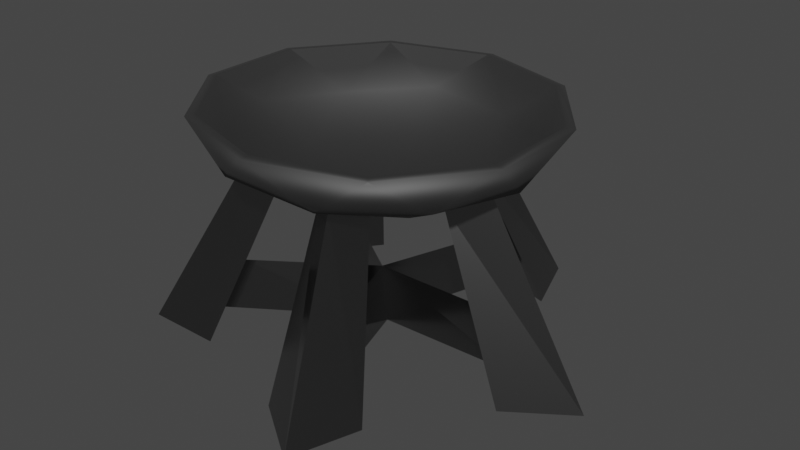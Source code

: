 # Source: sanctuary_brazier.blend  (saved by Blender 3.1.7; exported with 4.5.12 LTS)
import bpy
from mathutils import Matrix  # noqa: F401  (used for matrix-valued properties, if any)

bpy.ops.wm.read_factory_settings(use_empty=True)
scene = bpy.context.scene
scene.name = 'Scene'

# ---- collections
col_collection = bpy.data.collections.new('Collection'); scene.collection.children.link(col_collection)

# ---- materials (node trees are filled in below, after node groups)
mat_brazierbowl = bpy.data.materials.new('BrazierBowl')
mat_brazierbowl.use_transparent_shadow = False
mat_bazierlegs = bpy.data.materials.new('BazierLegs')
mat_bazierlegs.use_transparent_shadow = False

# ---- material node trees
mat_brazierbowl.use_nodes = True; mat_brazierbowl.node_tree.nodes.clear()
_N = mat_brazierbowl.node_tree.nodes; _L = mat_brazierbowl.node_tree.links
n0 = _N.new('ShaderNodeBsdfPrincipled'); n0.name = 'Principled BSDF'; n0.location = (10, 300)
n0.distribution = 'GGX'
n0.subsurface_method = 'RANDOM_WALK_SKIN'
n0.inputs[0].default_value = (0.1226, 0.1226, 0.1226, 1.0)
n0.inputs[1].default_value = 1.0
n0.inputs[2].default_value = 0.6835
n0.inputs[3].default_value = 1.45
n0.inputs[27].default_value = (0.0, 0.0, 0.0, 1.0)
n0.inputs[28].default_value = 1.0
n1 = _N.new('ShaderNodeOutputMaterial'); n1.name = 'Material Output'; n1.location = (300, 300)
_L.new(n0.outputs[0], n1.inputs[0])
n1.is_active_output = True
mat_bazierlegs.use_nodes = True; mat_bazierlegs.node_tree.nodes.clear()
_N = mat_bazierlegs.node_tree.nodes; _L = mat_bazierlegs.node_tree.links
n0 = _N.new('ShaderNodeBsdfPrincipled'); n0.name = 'Principled BSDF'; n0.location = (10, 300)
n0.distribution = 'GGX'
n0.subsurface_method = 'RANDOM_WALK_SKIN'
n0.inputs[0].default_value = (0.2697, 0.2697, 0.2697, 1.0)
n0.inputs[1].default_value = 1.0
n0.inputs[2].default_value = 0.2064
n0.inputs[3].default_value = 1.45
n0.inputs[27].default_value = (0.0, 0.0, 0.0, 1.0)
n0.inputs[28].default_value = 1.0
n1 = _N.new('ShaderNodeOutputMaterial'); n1.name = 'Material Output'; n1.location = (300, 300)
_L.new(n0.outputs[0], n1.inputs[0])
n1.is_active_output = True

# ---- world
world_world = bpy.data.worlds.new('World'); scene.world = world_world
world_world.use_nodes = True; world_world.node_tree.nodes.clear()
_N = world_world.node_tree.nodes; _L = world_world.node_tree.links
n0 = _N.new('ShaderNodeOutputWorld'); n0.name = 'World Output'; n0.location = (300, 300)
n1 = _N.new('ShaderNodeBackground'); n1.name = 'Background'; n1.location = (10, 300)
n1.inputs[0].default_value = (0.05088, 0.05088, 0.05088, 1.0)
_L.new(n1.outputs[0], n0.inputs[0])
n0.is_active_output = True
world_world.color = (0.05088, 0.05088, 0.05088)
world_world.use_sun_shadow = False
world_world.sun_shadow_jitter_overblur = 0.0

# ---- meshes
me_icosphere = bpy.data.meshes.new('Icosphere')
me_icosphere.from_pydata([(0.0, 0.0, -1.0), (0.7236, -0.5257, -0.4472), (-0.2764, -0.8506, -0.4472), (-0.8944, 0.0, -0.4472), (-0.2764, 0.8506, -0.4472), (0.7236, 0.5257, -0.4472), (0.02559, -0.5219, -0.7903), (0.2861, -0.4373, -0.7903), (0.2141, -0.6588, -0.6464), (0.6928, 0.0, -0.6464), (0.5043, 0.1369, -0.7903), (-0.4885, -0.1856, -0.7903), (-0.5605, -0.4072, -0.6464), (-0.3275, 0.4072, -0.7903), (-0.5605, 0.4072, -0.6464), (0.2141, 0.6588, -0.6464), (0.9511, -0.309, 0.0), (0.9511, 0.309, 0.0), (0.0, -1.0, 0.0), (0.5878, -0.809, 0.0), (-0.9511, -0.309, 0.0), (-0.5878, -0.809, 0.0), (-0.5878, 0.809, 0.0), (-0.9511, 0.309, 0.0), (0.5878, 0.809, 0.0), (0.0, 1.0, 0.0), (7.548e-08, 2.785e-10, -0.947), (0.6853, -0.4979, -0.4235), (-0.2617, -0.8056, -0.4235), (-0.847, 0.0, -0.4235), (-0.2617, 0.8056, -0.4235), (0.6853, 0.4979, -0.4235), (-0.1538, -0.4734, -0.8054), (0.4027, -0.2926, -0.8054), (0.2489, -0.766, -0.4978), (0.8054, -5.642e-10, -0.4978), (0.4027, 0.2926, -0.8054), (-0.4978, 2.821e-10, -0.8054), (-0.6516, -0.4734, -0.4978), (-0.1538, 0.4734, -0.8054), (-0.6516, 0.4734, -0.4978), (0.2489, 0.766, -0.4978), (0.9027, -0.2942, 0.0115), (0.9027, 0.2942, 0.0115), (-0.0008016, -0.9494, 0.0115), (0.5587, -0.7676, 0.0115), (-0.9032, -0.2926, 0.0115), (-0.5574, -0.7686, 0.0115), (-0.5574, 0.7686, 0.0115), (-0.9032, 0.2926, 0.0115), (0.5587, 0.7676, 0.0115), (-0.0008016, 0.9494, 0.0115), (0.2629, 0.809, -0.5257), (0.4253, 0.309, -0.8507), (0.2861, 0.4373, -0.7903), (-0.6882, 0.5, -0.5257), (-0.1625, 0.5, -0.8507), (0.02559, 0.5219, -0.7903), (-0.6882, -0.5, -0.5257), (-0.5257, 0.0, -0.8507), (-0.4885, 0.1856, -0.7903), (0.8506, 0.0, -0.5257), (-0.1625, -0.5, -0.8507), (-0.3275, -0.4072, -0.7903), (0.2629, -0.809, -0.5257), (0.4253, -0.309, -0.8507), (0.5043, -0.1369, -0.7903), (0.3124, 0.8377, -2.572), (0.3977, 1.224, -2.771), (0.2397, 0.8613, -2.572), (-0.7002, 0.5559, -2.572), (-1.041, 0.7564, -2.771), (-0.7451, 0.4941, -2.572), (-0.7451, -0.4941, -2.572), (-1.041, -0.7564, -2.771), (-0.7002, -0.5559, -2.572), (1.287, -1.704e-09, -2.771), (0.8932, 0.03821, -2.572), (0.8932, -0.03821, -2.572), (0.2397, -0.8613, -2.572), (0.3977, -1.224, -2.771), (0.3124, -0.8377, -2.572), (-0.6181, 0.4491, -1.98), (0.2361, 0.7266, -1.98), (0.764, 0.0, -1.98), (-0.6181, -0.4491, -1.98), (0.2361, -0.7266, -1.98), (0.5314, 0.8123, -2.771), (0.04754, 0.9695, -2.771), (-0.6083, 0.7564, -2.771), (-0.9074, 0.3448, -2.771), (-0.9074, -0.3448, -2.771), (-0.6083, -0.7564, -2.771), (0.9367, 0.2544, -2.771), (0.9367, -0.2544, -2.771), (0.04754, -0.9695, -2.771), (0.5314, -0.8123, -2.771), (0.7205, -0.1957, -1.781), (-0.4679, 0.5818, -1.781), (0.7205, 0.1957, -1.781), (-0.6979, 0.2652, -1.781), (0.03656, -0.7457, -1.781), (0.4087, -0.6248, -1.781), (-0.6979, -0.2652, -1.781), (-0.4679, -0.5818, -1.781), (0.4087, 0.6248, -1.781), (0.03656, 0.7457, -1.781), (0.07935, 0.05765, -2.572), (-0.03031, 0.09328, -2.572), (-0.09808, 1.49e-08, -2.572), (-0.03031, -0.09328, -2.572), (0.07935, -0.05765, -2.572), (-0.0001558, 0.0002157, -1.98)], [], [(0, 65, 62), (1, 65, 61), (0, 62, 59), (0, 59, 56), (0, 56, 53), (1, 61, 16), (2, 64, 18), (3, 58, 20), (4, 55, 22), (5, 52, 24), (1, 16, 19), (2, 18, 21), (3, 20, 23), (4, 22, 25), (5, 24, 17), (24, 52, 25), (52, 4, 25), (22, 55, 23), (55, 3, 23), (20, 58, 21), (58, 2, 21), (18, 64, 19), (64, 1, 19), (16, 61, 17), (61, 5, 17), (53, 52, 5), (56, 4, 52), (56, 55, 4), (70, 82, 112, 108), (59, 3, 55), (59, 58, 3), (67, 83, 112, 107), (62, 2, 58), (61, 53, 5), (57, 15, 68, 88, 106), (65, 0, 53), (62, 64, 2), (63, 12, 74, 92, 104), (65, 1, 64), (26, 32, 33), (27, 35, 33), (26, 37, 32), (26, 39, 37), (26, 36, 39), (27, 42, 35), (28, 44, 34), (29, 46, 38), (30, 48, 40), (31, 50, 41), (27, 45, 42), (28, 47, 44), (29, 49, 46), (30, 51, 48), (31, 43, 50), (50, 51, 41), (41, 51, 30), (48, 49, 40), (40, 49, 29), (46, 47, 38), (38, 47, 28), (44, 45, 34), (34, 45, 27), (42, 43, 35), (35, 43, 31), (36, 31, 41), (36, 41, 39), (39, 41, 30), (39, 30, 40), (39, 40, 37), (37, 40, 29), (37, 29, 38), (37, 38, 32), (32, 38, 28), (35, 31, 36), (35, 36, 33), (33, 36, 26), (32, 28, 34), (32, 34, 33), (33, 34, 27), (17, 24, 50, 43), (25, 22, 48, 51), (23, 20, 46, 49), (21, 18, 44, 47), (19, 16, 42, 45), (24, 25, 51, 50), (22, 23, 49, 48), (20, 21, 47, 46), (18, 19, 45, 44), (16, 17, 43, 42), (54, 15, 52, 53), (57, 54, 53, 56), (15, 57, 56, 52), (13, 14, 55, 56), (60, 13, 56, 59), (14, 60, 59, 55), (11, 12, 58, 59), (63, 11, 59, 62), (12, 63, 62, 58), (9, 10, 53, 61), (66, 9, 61, 65), (10, 66, 65, 53), (6, 8, 64, 62), (7, 6, 62, 65), (8, 7, 65, 64), (87, 88, 68), (89, 90, 71), (91, 92, 74), (76, 94, 93), (95, 96, 80), (14, 13, 98, 89, 71), (78, 84, 112, 111), (7, 8, 80, 96, 102), (8, 6, 101, 95, 80), (85, 75, 110, 112), (10, 9, 76, 93, 99), (12, 11, 103, 91, 74), (9, 66, 97, 94, 76), (15, 54, 105, 87, 68), (83, 105, 54, 57, 106), (84, 97, 66, 10, 99), (85, 103, 11, 63, 104), (86, 101, 6, 7, 102), (67, 69, 88, 87), (70, 72, 90, 89), (73, 75, 92, 91), (78, 77, 93, 94), (79, 81, 96, 95), (84, 78, 94, 97), (82, 70, 89, 98), (77, 84, 99, 93), (72, 82, 100, 90), (86, 79, 95, 101), (81, 86, 102, 96), (85, 73, 91, 103), (75, 85, 104, 92), (83, 67, 87, 105), (69, 83, 106, 88), (83, 69, 108, 112), (84, 77, 107, 112), (69, 67, 107, 108), (82, 72, 109, 112), (72, 70, 108, 109), (79, 86, 112, 110), (75, 73, 109, 110), (86, 81, 111, 112), (77, 78, 111, 107), (73, 85, 112, 109), (81, 79, 110, 111), (60, 14, 71, 90, 100), (82, 98, 13, 60, 100)])
me_icosphere.polygons.foreach_set('use_smooth', [1, 1, 1, 1, 1, 1, 1, 1, 1, 1, 1, 1, 1, 1, 1, 1, 1, 1, 1, 1, 1, 1, 1, 1, 1, 1, 1, 1, 0, 1, 1, 0, 1, 1, 0, 1, 1, 0, 1, 1, 1, 1, 1, 1, 1, 1, 1, 1, 1, 1, 1, 1, 1, 1, 1, 1, 1, 1, 1, 1, 1, 1, 1, 1, 1, 1, 1, 1, 1, 1, 1, 1, 1, 1, 1, 1, 1, 1, 1, 1, 1, 1, 1, 1, 1, 1, 1, 1, 1, 1, 1, 1, 1, 1, 1, 1, 1, 1, 1, 1, 1, 1, 1, 1, 0, 0, 0, 0, 0, 0, 0, 0, 0, 0, 0, 0, 0, 0, 0, 0, 0, 0, 0, 0, 0, 0, 0, 0, 0, 0, 0, 0, 0, 0, 0, 0, 0, 0, 0, 0, 0, 0, 0, 0, 0, 0, 0, 0, 0, 0])
me_icosphere.polygons.foreach_set('material_index', [0, 0, 0, 0, 0, 0, 0, 0, 0, 0, 0, 0, 0, 0, 0, 0, 0, 0, 0, 0, 0, 0, 0, 0, 0, 0, 0, 0, 1, 0, 0, 1, 0, 0, 1, 0, 0, 1, 0, 0, 0, 0, 0, 0, 0, 0, 0, 0, 0, 0, 0, 0, 0, 0, 0, 0, 0, 0, 0, 0, 0, 0, 0, 0, 0, 0, 0, 0, 0, 0, 0, 0, 0, 0, 0, 0, 0, 0, 0, 0, 0, 0, 0, 0, 0, 0, 0, 0, 0, 0, 0, 0, 0, 0, 0, 0, 0, 0, 0, 0, 0, 0, 0, 0, 1, 1, 1, 1, 1, 1, 1, 1, 1, 1, 1, 1, 1, 1, 1, 1, 1, 1, 1, 1, 1, 1, 1, 1, 1, 1, 1, 1, 1, 1, 1, 1, 1, 1, 1, 1, 1, 1, 1, 1, 1, 1, 1, 1, 1, 1])
_uv = me_icosphere.uv_layers.new(name='UVMap')
_uv.uv.foreach_set('vector', [0.4898, 0.5578, 0.622, 0.4618, 0.4393, 0.4024, 0.3264, 0.7396, 0.3937, 0.6141, 0.4898, 0.7152, 0.4898, 0.5578, 0.4393, 0.4024, 0.3264, 0.5578, 0.4898, 0.5578, 0.3264, 0.5578, 0.4393, 0.7132, 0.4898, 0.5578, 0.4393, 0.7132, 0.622, 0.6539, 0.3264, 0.7396, 0.4898, 0.7152, 0.3937, 0.8786, 0.4039, 0.7396, 0.5715, 0.7152, 0.4898, 0.8786, 0.4898, 0.7396, 0.3344, 0.7152, 0.3937, 0.8786, 0.4039, 0.7396, 0.2759, 0.7152, 0.3071, 0.8786, 0.7147, 0.7396, 0.5715, 0.7152, 0.6725, 0.8786, 0.3264, 0.7396, 0.3937, 0.8786, 0.2383, 0.8786, 0.4039, 0.7396, 0.4898, 0.8786, 0.3071, 0.8786, 0.4898, 0.7396, 0.3937, 0.8786, 0.5859, 0.8786, 0.4039, 0.7396, 0.3071, 0.8786, 0.4898, 0.8786, 0.6532, 0.7396, 0.7413, 0.8786, 0.5859, 0.8786, 0.6725, 0.8786, 0.5715, 0.7152, 0.4898, 0.8786, 0.5715, 0.7152, 0.4039, 0.7396, 0.4898, 0.8786, 0.7413, 0.8786, 0.6452, 0.7152, 0.5859, 0.8786, 0.6452, 0.7152, 0.4898, 0.7396, 0.5859, 0.8786, 0.3937, 0.8786, 0.3344, 0.7152, 0.2383, 0.8786, 0.2759, 0.7152, 0.4039, 0.7396, 0.3071, 0.8786, 0.4898, 0.8786, 0.5715, 0.7152, 0.6725, 0.8786, 0.5715, 0.7152, 0.7147, 0.7396, 0.6725, 0.8786, 0.3937, 0.8786, 0.4898, 0.7152, 0.5859, 0.8786, 0.4898, 0.7152, 0.6532, 0.7396, 0.5859, 0.8786, 0.622, 0.6539, 0.5715, 0.8093, 0.7147, 0.7212, 0.4393, 0.6141, 0.4039, 0.7396, 0.5715, 0.7152, 0.4393, 0.7132, 0.2759, 0.7132, 0.4039, 0.8222, 0.2722, 0.07909, 0.2977, 0.2631, 0.4898, 0.2631, 0.4804, 0.07909, 0.4898, 0.6141, 0.4898, 0.7396, 0.6452, 0.7152, 0.4898, 0.6141, 0.3344, 0.7152, 0.4898, 0.7396, 0.7502, 0.07909, 0.7157, 0.2631, 0.4899, 0.2631, 0.5077, 0.07909, 0.4393, 0.4024, 0.4039, 0.2934, 0.2759, 0.4024, 0.4898, 0.7152, 0.5859, 0.6141, 0.6532, 0.7396, 0.4978, 0.6329, 0.5564, 0.6777, 0.6134, 0.01714, 0.5046, 0.01714, 0.5012, 0.325, 0.622, 0.4618, 0.4898, 0.5578, 0.622, 0.6539, 0.4393, 0.6141, 0.5715, 0.7152, 0.4039, 0.7396, 0.388, 0.6329, 0.3156, 0.6777, 0.1662, 0.01714, 0.3007, 0.01714, 0.3444, 0.325, 0.622, 0.4618, 0.7147, 0.3944, 0.5715, 0.3063, 0.4898, 0.5578, 0.442, 0.4106, 0.615, 0.4669, 0.335, 0.7469, 0.4898, 0.7238, 0.3989, 0.6282, 0.4898, 0.5578, 0.3351, 0.5578, 0.442, 0.4106, 0.4898, 0.5578, 0.442, 0.705, 0.3351, 0.5578, 0.4898, 0.5578, 0.615, 0.6488, 0.442, 0.705, 0.335, 0.7469, 0.3984, 0.8822, 0.4898, 0.7238, 0.4084, 0.7469, 0.4896, 0.8822, 0.5672, 0.7238, 0.4898, 0.7469, 0.3988, 0.8822, 0.3426, 0.7238, 0.4084, 0.7469, 0.3165, 0.8822, 0.2873, 0.7238, 0.7028, 0.7469, 0.6635, 0.8822, 0.5672, 0.7238, 0.335, 0.7469, 0.2512, 0.8822, 0.3984, 0.8822, 0.4084, 0.7469, 0.3165, 0.8822, 0.4896, 0.8822, 0.4898, 0.7469, 0.5808, 0.8822, 0.3988, 0.8822, 0.4084, 0.7469, 0.4896, 0.8822, 0.3165, 0.8822, 0.6446, 0.7469, 0.5812, 0.8822, 0.7284, 0.8822, 0.6635, 0.8822, 0.4896, 0.8822, 0.5672, 0.7238, 0.5672, 0.7238, 0.4896, 0.8822, 0.4084, 0.7469, 0.7287, 0.8822, 0.5808, 0.8822, 0.637, 0.7238, 0.637, 0.7238, 0.5808, 0.8822, 0.4898, 0.7469, 0.3988, 0.8822, 0.2509, 0.8822, 0.3426, 0.7238, 0.2873, 0.7238, 0.3165, 0.8822, 0.4084, 0.7469, 0.4896, 0.8822, 0.6635, 0.8822, 0.5672, 0.7238, 0.5672, 0.7238, 0.6635, 0.8822, 0.7028, 0.7469, 0.3984, 0.8822, 0.5812, 0.8822, 0.4898, 0.7238, 0.4898, 0.7238, 0.5812, 0.8822, 0.6446, 0.7469, 0.615, 0.6488, 0.7028, 0.7126, 0.5672, 0.7959, 0.615, 0.6488, 0.5672, 0.7959, 0.442, 0.705, 0.442, 0.6282, 0.5672, 0.7238, 0.4084, 0.7469, 0.442, 0.705, 0.4084, 0.8082, 0.2873, 0.705, 0.442, 0.705, 0.2873, 0.705, 0.3351, 0.5578, 0.4898, 0.6282, 0.637, 0.7238, 0.4898, 0.7469, 0.4898, 0.6282, 0.4898, 0.7469, 0.3426, 0.7238, 0.3351, 0.5578, 0.2873, 0.4106, 0.442, 0.4106, 0.442, 0.4106, 0.2873, 0.4106, 0.4084, 0.3074, 0.4898, 0.7238, 0.6446, 0.7469, 0.5808, 0.6282, 0.7402, 0.5578, 0.615, 0.6488, 0.615, 0.4669, 0.615, 0.4669, 0.615, 0.6488, 0.4898, 0.5578, 0.442, 0.6282, 0.4084, 0.7469, 0.5672, 0.7238, 0.442, 0.4106, 0.5672, 0.3197, 0.615, 0.4669, 0.615, 0.4669, 0.5672, 0.3197, 0.7028, 0.403, 0.7855, 0.6539, 0.6725, 0.8093, 0.6635, 0.7964, 0.7704, 0.6492, 0.4898, 0.8687, 0.3071, 0.8093, 0.3165, 0.7967, 0.4896, 0.853, 0.1942, 0.6539, 0.1942, 0.4618, 0.209, 0.4668, 0.209, 0.6488, 0.3071, 0.3063, 0.4898, 0.247, 0.4896, 0.2627, 0.3165, 0.3189, 0.6725, 0.3063, 0.7855, 0.4618, 0.7704, 0.4664, 0.6635, 0.3192, 0.6725, 0.8093, 0.4898, 0.8687, 0.4896, 0.853, 0.6635, 0.7964, 0.3071, 0.8093, 0.1942, 0.6539, 0.209, 0.6488, 0.3165, 0.7967, 0.1942, 0.4618, 0.3071, 0.3063, 0.3165, 0.3189, 0.209, 0.4668, 0.4898, 0.247, 0.6725, 0.3063, 0.6635, 0.3192, 0.4896, 0.2627, 0.7855, 0.4618, 0.7855, 0.6539, 0.7704, 0.6492, 0.7704, 0.4664, 0.5787, 0.6937, 0.5564, 0.7626, 0.5715, 0.8093, 0.622, 0.6539, 0.4978, 0.72, 0.5787, 0.6937, 0.622, 0.6539, 0.4393, 0.7132, 0.5564, 0.7626, 0.4978, 0.72, 0.4393, 0.7132, 0.5715, 0.8093, 0.388, 0.6844, 0.3156, 0.6844, 0.2759, 0.7132, 0.4393, 0.7132, 0.338, 0.6155, 0.388, 0.6844, 0.4393, 0.7132, 0.3264, 0.5578, 0.3156, 0.6844, 0.338, 0.6155, 0.3264, 0.5578, 0.2759, 0.7132, 0.338, 0.5001, 0.3156, 0.4312, 0.2759, 0.4024, 0.3264, 0.5578, 0.388, 0.4312, 0.338, 0.5001, 0.3264, 0.5578, 0.4393, 0.4024, 0.3156, 0.4312, 0.388, 0.4312, 0.4393, 0.4024, 0.2759, 0.4024, 0.7052, 0.5578, 0.6466, 0.6004, 0.622, 0.6539, 0.7542, 0.5578, 0.6466, 0.5152, 0.7052, 0.5578, 0.7542, 0.5578, 0.622, 0.4618, 0.6466, 0.6004, 0.6466, 0.5152, 0.622, 0.4618, 0.622, 0.6539, 0.4978, 0.3956, 0.5564, 0.353, 0.5715, 0.3063, 0.4393, 0.4024, 0.5787, 0.4219, 0.4978, 0.3956, 0.4393, 0.4024, 0.622, 0.4618, 0.5564, 0.353, 0.5787, 0.4219, 0.622, 0.4618, 0.5715, 0.3063, 0.655, 0.8103, 0.5046, 0.8592, 0.6134, 0.9383, 0.3007, 0.7929, 0.2077, 0.665, 0.1662, 0.7929, 0.2077, 0.4506, 0.3007, 0.3227, 0.1662, 0.3227, 0.8898, 0.5578, 0.781, 0.4787, 0.781, 0.6369, 0.5046, 0.2564, 0.655, 0.3053, 0.6134, 0.1774, 0.3156, 0.6777, 0.388, 0.6329, 0.3444, 0.325, 0.3007, 0.01714, 0.1662, 0.01714, 0.7675, 0.07909, 0.7273, 0.2631, 0.4898, 0.2631, 0.5145, 0.07909, 0.3539, 0.6329, 0.285, 0.6777, 0.1094, 0.01714, 0.2373, 0.01714, 0.2956, 0.325, 0.5564, 0.6777, 0.4978, 0.6329, 0.5012, 0.325, 0.5046, 0.01714, 0.6134, 0.01714, 0.2977, 0.2631, 0.2722, 0.07909, 0.4804, 0.07909, 0.4898, 0.2631, 0.6466, 0.6329, 0.7052, 0.6777, 0.8898, 0.01714, 0.781, 0.01714, 0.7138, 0.325, 0.3632, 0.6777, 0.4321, 0.6329, 0.4074, 0.325, 0.3826, 0.01714, 0.2547, 0.01714, 0.7052, 0.6777, 0.6466, 0.6329, 0.7138, 0.325, 0.781, 0.01714, 0.8898, 0.01714, 0.6946, 0.6777, 0.6257, 0.6329, 0.684, 0.325, 0.7423, 0.01714, 0.8703, 0.01714, 0.5632, 0.2631, 0.6169, 0.325, 0.5787, 0.6329, 0.4978, 0.6329, 0.5012, 0.325, 0.4898, 0.2631, 0.429, 0.325, 0.4472, 0.6329, 0.5324, 0.6329, 0.5506, 0.325, 0.3502, 0.2631, 0.4074, 0.325, 0.4321, 0.6329, 0.3632, 0.6329, 0.309, 0.325, 0.5632, 0.2631, 0.5012, 0.325, 0.4978, 0.6329, 0.5787, 0.6329, 0.6169, 0.325, 0.5869, 0.07909, 0.5643, 0.07909, 0.5046, 0.01714, 0.655, 0.01714, 0.6626, 0.07909, 0.6434, 0.07909, 0.597, 0.01714, 0.7249, 0.01714, 0.3362, 0.07909, 0.317, 0.07909, 0.2547, 0.01714, 0.3826, 0.01714, 0.4779, 0.07909, 0.5017, 0.07909, 0.5689, 0.01714, 0.4107, 0.01714, 0.5643, 0.07909, 0.5869, 0.07909, 0.655, 0.01714, 0.5046, 0.01714, 0.4898, 0.2631, 0.4779, 0.07909, 0.4107, 0.01714, 0.429, 0.325, 0.6294, 0.2631, 0.6626, 0.07909, 0.7249, 0.01714, 0.6707, 0.325, 0.5017, 0.07909, 0.4898, 0.2631, 0.5506, 0.325, 0.5689, 0.01714, 0.6434, 0.07909, 0.6294, 0.2631, 0.5722, 0.325, 0.597, 0.01714, 0.5632, 0.2631, 0.5643, 0.07909, 0.5046, 0.01714, 0.5012, 0.325, 0.5869, 0.07909, 0.5632, 0.2631, 0.6169, 0.325, 0.655, 0.01714, 0.3502, 0.2631, 0.3362, 0.07909, 0.3826, 0.01714, 0.4074, 0.325, 0.317, 0.07909, 0.3502, 0.2631, 0.309, 0.325, 0.2547, 0.01714, 0.5632, 0.2631, 0.5869, 0.07909, 0.655, 0.01714, 0.6169, 0.325, 0.5643, 0.07909, 0.5632, 0.2631, 0.5012, 0.325, 0.5046, 0.01714, 0.7157, 0.2631, 0.7576, 0.07909, 0.5188, 0.07909, 0.4899, 0.2631, 0.7273, 0.2631, 0.7675, 0.07909, 0.5145, 0.07909, 0.4898, 0.2631, 0.5643, 0.8256, 0.5869, 0.8182, 0.5145, 0.5757, 0.4804, 0.5868, 0.2977, 0.2631, 0.2582, 0.07909, 0.4593, 0.07909, 0.4898, 0.2631, 0.2582, 0.7114, 0.2722, 0.7306, 0.4804, 0.5868, 0.4593, 0.5578, 0.2221, 0.07909, 0.2639, 0.2631, 0.4899, 0.2631, 0.4608, 0.07909, 0.2722, 0.385, 0.2582, 0.4042, 0.4593, 0.5578, 0.4804, 0.5288, 0.2639, 0.2631, 0.2294, 0.07909, 0.4719, 0.07909, 0.4899, 0.2631, 0.7675, 0.5697, 0.7675, 0.5459, 0.5145, 0.5399, 0.5145, 0.5757, 0.2582, 0.07909, 0.2977, 0.2631, 0.4898, 0.2631, 0.4593, 0.07909, 0.5869, 0.2974, 0.5643, 0.2901, 0.4804, 0.5288, 0.5145, 0.5399, 0.5475, 0.6329, 0.6164, 0.6777, 0.7249, 0.01714, 0.597, 0.01714, 0.5722, 0.325, 0.6294, 0.2631, 0.6707, 0.325, 0.6164, 0.6329, 0.5475, 0.6329, 0.5722, 0.325])
me_icosphere.materials.append(mat_brazierbowl)
me_icosphere.materials.append(mat_bazierlegs)
me_icosphere.use_remesh_fix_poles = True
me_icosphere.use_remesh_preserve_attributes = False
me_icosphere.update()

# ---- objects
ob_sanctuarybrazier = bpy.data.objects.new('SanctuaryBrazier', me_icosphere)

# ---- transforms, parenting, visibility, modifiers, constraints
ob_sanctuarybrazier.location = (0.0, 0.0, 0.6928)
ob_sanctuarybrazier.scale = (0.5257, 0.5, 0.25)

# ---- collection membership
col_collection.objects.link(ob_sanctuarybrazier)

# ---- scene / render settings (as saved in the file)
scene.frame_start = 1; scene.frame_end = 250; scene.frame_set(1)
scene.render.engine = 'BLENDER_EEVEE_NEXT'
scene.cycles.sampling_pattern = 'TABULATED_SOBOL'
scene.cycles.use_light_tree = False
scene.view_settings.view_transform = 'Filmic'
bpy.context.view_layer.update()

# ---- added for rendering (the .blend has no active camera and no usable light): camera, sun
cam_auto = bpy.data.cameras.new('AutoCamera')
cam_auto.lens = 50.0
cam_auto.sensor_width = 36.0
cam_auto.clip_end = 1000.0
ob_auto_camera = bpy.data.objects.new('AutoCamera', cam_auto)
scene.collection.objects.link(ob_auto_camera)
ob_auto_camera.location = (1.79054, -2.07112, 1.72859)
ob_auto_camera.rotation_euler = (1.09748, -7.21219e-08, 0.694738)
scene.camera = ob_auto_camera
light_auto_sun = bpy.data.lights.new('AutoSun', 'SUN')
light_auto_sun.energy = 3.0
light_auto_sun.angle = 0.0523599
ob_auto_sun = bpy.data.objects.new('AutoSun', light_auto_sun)
scene.collection.objects.link(ob_auto_sun)
ob_auto_sun.rotation_euler = (0.872665, 0.174533, 0.523599)
bpy.context.view_layer.update()
